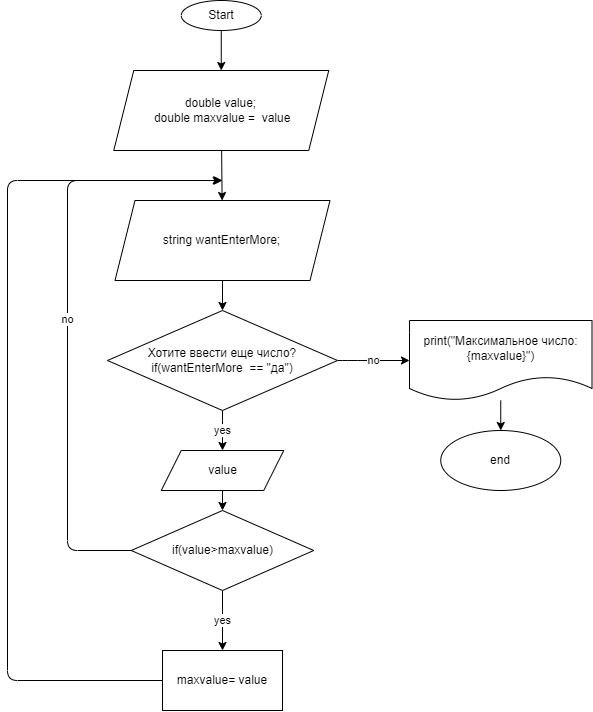

The diagram above was exported from draw.io. Its source (the exported page's mxGraphModel, read from the mxfile embedded in the PNG):
<mxGraphModel dx="1676" dy="549" grid="1" gridSize="10" guides="1" tooltips="1" connect="1" arrows="1" fold="1" page="1" pageScale="1" pageWidth="827" pageHeight="1169" math="0" shadow="0">
  <root>
    <mxCell id="0" />
    <mxCell id="1" parent="0" />
    <mxCell id="2" value="" style="edgeStyle=none;html=1;" edge="1" parent="1" source="3" target="5">
      <mxGeometry relative="1" as="geometry" />
    </mxCell>
    <mxCell id="3" value="Start" style="ellipse;whiteSpace=wrap;html=1;" vertex="1" parent="1">
      <mxGeometry x="273.75" y="50" width="80" height="30" as="geometry" />
    </mxCell>
    <mxCell id="4" value="" style="edgeStyle=none;html=1;" edge="1" parent="1" source="5" target="19">
      <mxGeometry relative="1" as="geometry" />
    </mxCell>
    <mxCell id="5" value="double value;&lt;br&gt;&amp;nbsp;double maxvalue =&amp;nbsp; value" style="shape=parallelogram;perimeter=parallelogramPerimeter;whiteSpace=wrap;html=1;fixedSize=1;" vertex="1" parent="1">
      <mxGeometry x="206.25" y="120" width="215" height="80" as="geometry" />
    </mxCell>
    <mxCell id="6" value="yes" style="edgeStyle=none;html=1;" edge="1" parent="1" source="8" target="10">
      <mxGeometry relative="1" as="geometry">
        <Array as="points">
          <mxPoint x="315" y="480" />
        </Array>
      </mxGeometry>
    </mxCell>
    <mxCell id="7" value="no" style="edgeStyle=none;html=1;" edge="1" parent="1" source="8" target="17">
      <mxGeometry relative="1" as="geometry">
        <Array as="points">
          <mxPoint x="440" y="410" />
        </Array>
      </mxGeometry>
    </mxCell>
    <mxCell id="8" value="Хотите ввести еще число?&lt;br&gt;if(wantEnterMore&amp;nbsp; == &quot;да&quot;)" style="rhombus;whiteSpace=wrap;html=1;" vertex="1" parent="1">
      <mxGeometry x="200" y="360" width="230" height="100" as="geometry" />
    </mxCell>
    <mxCell id="9" value="" style="edgeStyle=none;html=1;" edge="1" parent="1" source="10" target="13">
      <mxGeometry relative="1" as="geometry" />
    </mxCell>
    <mxCell id="10" value="&lt;span&gt;value&lt;/span&gt;" style="shape=parallelogram;perimeter=parallelogramPerimeter;whiteSpace=wrap;html=1;fixedSize=1;" vertex="1" parent="1">
      <mxGeometry x="253.75" y="500" width="122.5" height="40" as="geometry" />
    </mxCell>
    <mxCell id="11" value="yes" style="edgeStyle=none;html=1;" edge="1" parent="1" source="13" target="15">
      <mxGeometry relative="1" as="geometry" />
    </mxCell>
    <mxCell id="12" value="no" style="edgeStyle=none;html=1;" edge="1" parent="1" source="13">
      <mxGeometry relative="1" as="geometry">
        <mxPoint x="315" y="230" as="targetPoint" />
        <Array as="points">
          <mxPoint x="160" y="600" />
          <mxPoint x="160" y="230" />
        </Array>
      </mxGeometry>
    </mxCell>
    <mxCell id="13" value="&amp;nbsp;if(value&amp;gt;maxvalue)&amp;nbsp;" style="rhombus;whiteSpace=wrap;html=1;" vertex="1" parent="1">
      <mxGeometry x="223.75" y="560" width="182.5" height="80" as="geometry" />
    </mxCell>
    <mxCell id="14" style="edgeStyle=none;html=1;" edge="1" parent="1" source="15">
      <mxGeometry relative="1" as="geometry">
        <mxPoint x="313.75" y="230" as="targetPoint" />
        <Array as="points">
          <mxPoint x="100" y="730" />
          <mxPoint x="100" y="230" />
        </Array>
      </mxGeometry>
    </mxCell>
    <mxCell id="15" value="&lt;span&gt;maxvalue=&amp;nbsp;&lt;/span&gt;value" style="whiteSpace=wrap;html=1;" vertex="1" parent="1">
      <mxGeometry x="255" y="700" width="120" height="60" as="geometry" />
    </mxCell>
    <mxCell id="16" value="" style="edgeStyle=none;html=1;" edge="1" parent="1" source="17" target="20">
      <mxGeometry relative="1" as="geometry" />
    </mxCell>
    <mxCell id="17" value="print(&quot;Максимальное число: {maxvalue}&quot;)" style="shape=document;whiteSpace=wrap;html=1;boundedLbl=1;" vertex="1" parent="1">
      <mxGeometry x="502" y="370" width="182.5" height="80" as="geometry" />
    </mxCell>
    <mxCell id="18" style="edgeStyle=none;html=1;entryX=0.5;entryY=0;entryDx=0;entryDy=0;" edge="1" parent="1" source="19" target="8">
      <mxGeometry relative="1" as="geometry" />
    </mxCell>
    <mxCell id="19" value="string wantEnterMore;" style="shape=parallelogram;perimeter=parallelogramPerimeter;whiteSpace=wrap;html=1;fixedSize=1;" vertex="1" parent="1">
      <mxGeometry x="207.5" y="250" width="215" height="80" as="geometry" />
    </mxCell>
    <mxCell id="20" value="end" style="ellipse;whiteSpace=wrap;html=1;" vertex="1" parent="1">
      <mxGeometry x="533.25" y="480" width="120" height="60" as="geometry" />
    </mxCell>
  </root>
</mxGraphModel>